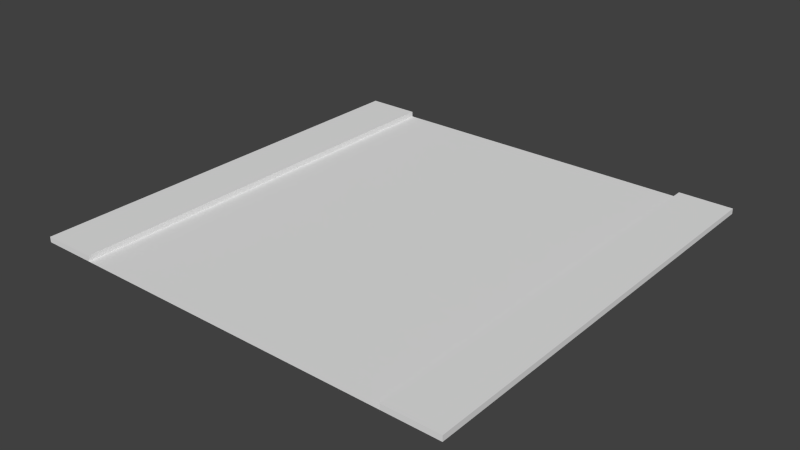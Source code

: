 # Source: road1.blend  (saved by Blender 2.75.0; exported with 4.5.12 LTS)
import bpy
from mathutils import Matrix  # noqa: F401  (used for matrix-valued properties, if any)

bpy.ops.wm.read_factory_settings(use_empty=True)
scene = bpy.context.scene
scene.name = 'Scene'

# ---- collections
col_collection_1 = bpy.data.collections.new('Collection 1'); scene.collection.children.link(col_collection_1)

# ---- world
world_world = bpy.data.worlds.new('World'); scene.world = world_world
world_world.color = (0.05088, 0.05088, 0.05088)
world_world.use_sun_shadow = False
world_world.sun_shadow_jitter_overblur = 0.0
world_world.cycles.sampling_method = 'MANUAL'
world_world.cycles.sample_map_resolution = 256

# ---- meshes
me_plane = bpy.data.meshes.new('Plane')
me_plane.from_pydata([(1.0, 1.0, 0.025), (0.75, -1.0, 0.0), (1.0, -1.0, 0.025), (0.75, 1.0, 0.0), (1.0, 1.0, 0.0), (1.0, -1.0, 0.0), (0.75, -1.0, 0.025), (0.75, 1.0, 0.025), (0.0, -1.0, 0.0), (0.0, 1.0, 0.0)], [], [(8, 1, 3, 9), (1, 6, 2, 5), (3, 1, 5, 4), (4, 5, 2, 0), (6, 7, 0, 2), (7, 3, 4, 0), (6, 1, 3, 7)])
me_plane.use_remesh_preserve_volume = False
me_plane.use_remesh_preserve_attributes = False
me_plane.use_mirror_vertex_groups = False
me_plane.update()

# ---- objects
ob_plane = bpy.data.objects.new('Plane', me_plane)

# ---- transforms, parenting, visibility, modifiers, constraints
ob_plane.location = (0.0, 0.0, 0.0)
ob_plane.scale = (4.0, 4.0, 4.0)
ob_plane.lineart.crease_threshold = 0.0
_m = ob_plane.modifiers.new('Mirror', 'MIRROR')

# ---- collection membership
col_collection_1.objects.link(ob_plane)

# ---- scene / render settings (as saved in the file)
scene.frame_start = 1; scene.frame_end = 250; scene.frame_set(2)
scene.render.engine = 'BLENDER_EEVEE_NEXT'
scene.render.resolution_percentage = 50
scene.render.dither_intensity = 0.0
scene.cycles.use_denoising = False
scene.cycles.samples = 10
scene.cycles.sampling_pattern = 'TABULATED_SOBOL'
scene.cycles.light_sampling_threshold = 0.0
scene.cycles.use_adaptive_sampling = False
scene.cycles.use_light_tree = False
scene.cycles.blur_glossy = 0.0
scene.cycles.pixel_filter_type = 'GAUSSIAN'
scene.cycles.sample_clamp_indirect = 0.0
scene.view_settings.view_transform = 'Standard'
bpy.context.view_layer.update()

# ---- added for rendering (the .blend has no active camera and no usable light): camera, sun
cam_auto = bpy.data.cameras.new('AutoCamera')
cam_auto.lens = 50.0
cam_auto.sensor_width = 36.0
cam_auto.clip_end = 1000.0
ob_auto_camera = bpy.data.objects.new('AutoCamera', cam_auto)
scene.collection.objects.link(ob_auto_camera)
ob_auto_camera.location = (10.4681, -12.5618, 8.4245)
ob_auto_camera.rotation_euler = (1.09748, -7.21219e-08, 0.694738)
scene.camera = ob_auto_camera
light_auto_sun = bpy.data.lights.new('AutoSun', 'SUN')
light_auto_sun.energy = 3.0
light_auto_sun.angle = 0.0523599
ob_auto_sun = bpy.data.objects.new('AutoSun', light_auto_sun)
scene.collection.objects.link(ob_auto_sun)
ob_auto_sun.rotation_euler = (0.872665, 0.174533, 0.523599)
bpy.context.view_layer.update()
